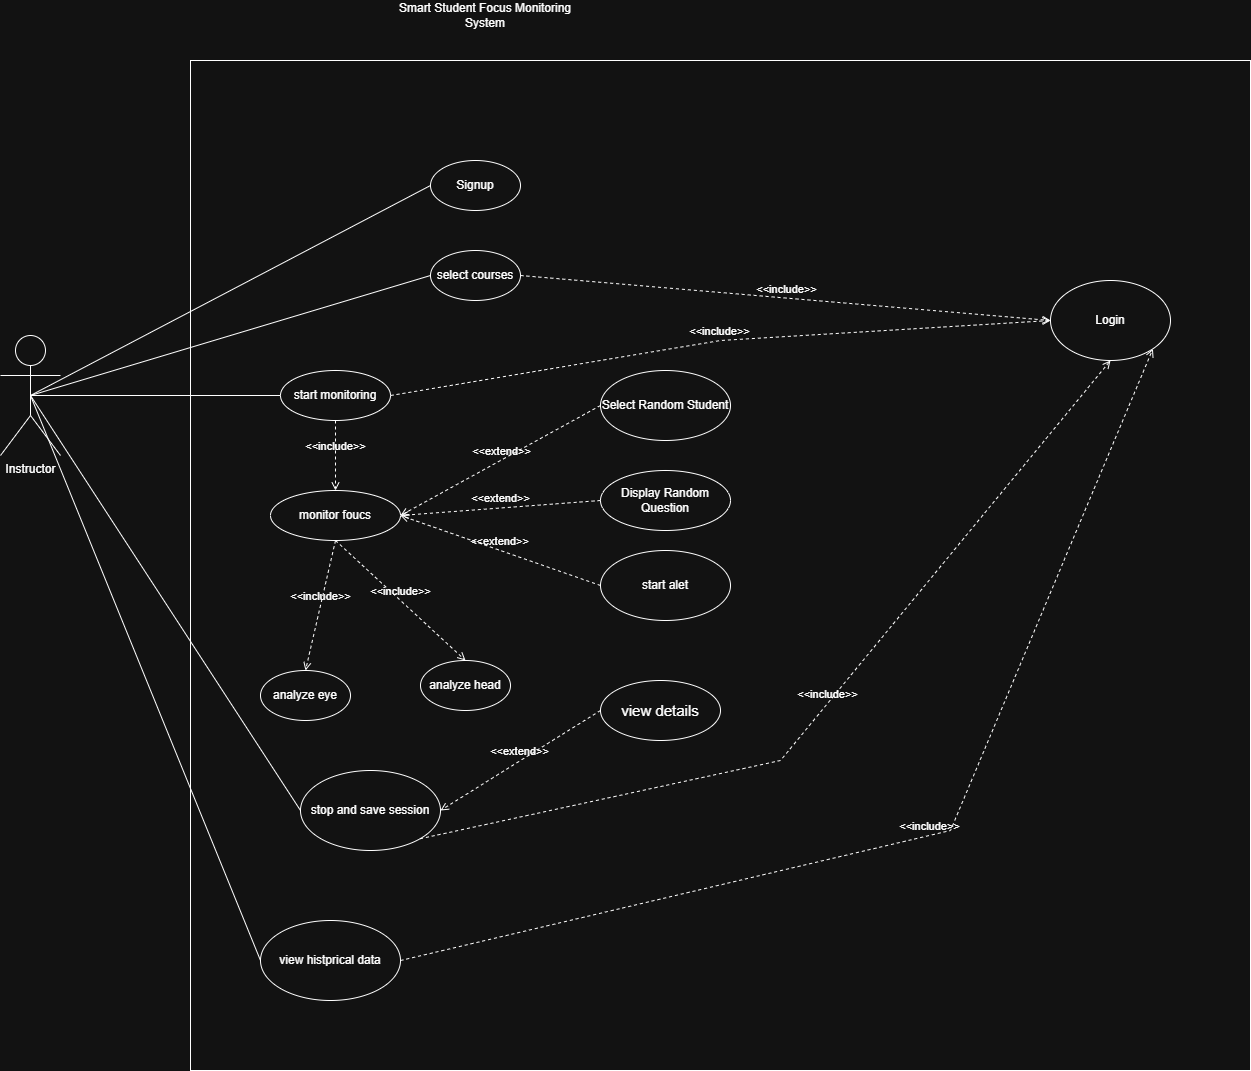

The diagram above was exported from draw.io. Its source (the exported page's mxGraphModel, read from the mxfile embedded in the PNG):
<mxGraphModel dx="1892" dy="1685" grid="1" gridSize="10" guides="1" tooltips="1" connect="1" arrows="1" fold="1" page="0" pageScale="1" pageWidth="850" pageHeight="1100" math="0" shadow="0">
  <root>
    <mxCell id="0" />
    <mxCell id="1" parent="0" />
    <mxCell id="842678AzZRF7R-iyidH4-1" parent="1" style="rounded=0;whiteSpace=wrap;html=1;fillColor=#FFFFFF00;" value="" vertex="1">
      <mxGeometry height="1010" width="1060" x="130" y="-440" as="geometry" />
    </mxCell>
    <mxCell id="842678AzZRF7R-iyidH4-2" parent="1" style="text;html=1;whiteSpace=wrap;strokeColor=none;fillColor=none;align=center;verticalAlign=middle;rounded=0;" value="Smart Student Focus Monitoring System" vertex="1">
      <mxGeometry height="30" width="190" x="330" y="-500" as="geometry" />
    </mxCell>
    <mxCell id="842678AzZRF7R-iyidH4-3" parent="1" style="shape=umlActor;verticalLabelPosition=bottom;verticalAlign=top;html=1;outlineConnect=0;" value="Instructor&lt;div&gt;&lt;br&gt;&lt;/div&gt;" vertex="1">
      <mxGeometry height="120" width="60" x="-60" y="-165" as="geometry" />
    </mxCell>
    <mxCell id="842678AzZRF7R-iyidH4-5" parent="1" style="ellipse;whiteSpace=wrap;html=1;" value="Login" vertex="1">
      <mxGeometry height="80" width="120" x="990" y="-220" as="geometry" />
    </mxCell>
    <mxCell id="842678AzZRF7R-iyidH4-6" parent="1" style="ellipse;whiteSpace=wrap;html=1;" value="Signup" vertex="1">
      <mxGeometry height="50" width="90" x="370" y="-340" as="geometry" />
    </mxCell>
    <mxCell id="842678AzZRF7R-iyidH4-8" parent="1" style="ellipse;whiteSpace=wrap;html=1;" value="select courses" vertex="1">
      <mxGeometry height="50" width="90" x="370" y="-250" as="geometry" />
    </mxCell>
    <mxCell id="842678AzZRF7R-iyidH4-9" parent="1" style="ellipse;whiteSpace=wrap;html=1;" value="start monitoring" vertex="1">
      <mxGeometry height="50" width="110" x="220" y="-130" as="geometry" />
    </mxCell>
    <mxCell id="842678AzZRF7R-iyidH4-10" parent="1" style="ellipse;whiteSpace=wrap;html=1;" value="monitor foucs" vertex="1">
      <mxGeometry height="50" width="130" x="210" y="-10" as="geometry" />
    </mxCell>
    <mxCell id="842678AzZRF7R-iyidH4-11" parent="1" style="ellipse;whiteSpace=wrap;html=1;" value="analyze eye" vertex="1">
      <mxGeometry height="50" width="90" x="200" y="170" as="geometry" />
    </mxCell>
    <mxCell id="842678AzZRF7R-iyidH4-12" parent="1" style="ellipse;whiteSpace=wrap;html=1;" value="analyze head" vertex="1">
      <mxGeometry height="50" width="90" x="360" y="160" as="geometry" />
    </mxCell>
    <mxCell id="842678AzZRF7R-iyidH4-13" parent="1" style="ellipse;whiteSpace=wrap;html=1;" value="stop and save session" vertex="1">
      <mxGeometry height="80" width="140" x="240" y="270" as="geometry" />
    </mxCell>
    <mxCell id="842678AzZRF7R-iyidH4-14" parent="1" style="ellipse;whiteSpace=wrap;html=1;" value="view histprical data" vertex="1">
      <mxGeometry height="80" width="140" x="200" y="420" as="geometry" />
    </mxCell>
    <mxCell id="842678AzZRF7R-iyidH4-15" parent="1" style="ellipse;whiteSpace=wrap;html=1;" value="Select Random Student" vertex="1">
      <mxGeometry height="70" width="130" x="540" y="-130" as="geometry" />
    </mxCell>
    <mxCell id="842678AzZRF7R-iyidH4-16" parent="1" style="ellipse;whiteSpace=wrap;html=1;" value="Display Random Question" vertex="1">
      <mxGeometry height="60" width="130" x="540" y="-30" as="geometry" />
    </mxCell>
    <mxCell id="842678AzZRF7R-iyidH4-17" parent="1" style="ellipse;whiteSpace=wrap;html=1;" value="start alet" vertex="1">
      <mxGeometry height="70" width="130" x="540" y="50" as="geometry" />
    </mxCell>
    <mxCell id="842678AzZRF7R-iyidH4-18" edge="1" parent="1" source="842678AzZRF7R-iyidH4-9" style="html=1;verticalAlign=bottom;labelBackgroundColor=none;endArrow=open;endFill=0;dashed=1;rounded=0;exitX=0.5;exitY=1;exitDx=0;exitDy=0;entryX=0.5;entryY=0;entryDx=0;entryDy=0;" target="842678AzZRF7R-iyidH4-10" value="&amp;lt;&amp;lt;include&amp;gt;&amp;gt;">
      <mxGeometry relative="1" width="160" as="geometry">
        <mxPoint x="170" y="-40" as="sourcePoint" />
        <mxPoint x="330" y="-40" as="targetPoint" />
      </mxGeometry>
    </mxCell>
    <mxCell id="842678AzZRF7R-iyidH4-19" edge="1" parent="1" source="842678AzZRF7R-iyidH4-10" style="html=1;verticalAlign=bottom;labelBackgroundColor=none;endArrow=open;endFill=0;dashed=1;rounded=0;exitX=0.5;exitY=1;exitDx=0;exitDy=0;entryX=0.5;entryY=0;entryDx=0;entryDy=0;" target="842678AzZRF7R-iyidH4-11" value="&amp;lt;&amp;lt;include&amp;gt;&amp;gt;">
      <mxGeometry relative="1" width="160" x="-0.0075" as="geometry">
        <mxPoint as="offset" />
        <mxPoint x="240" y="130" as="sourcePoint" />
        <mxPoint x="240" y="200" as="targetPoint" />
      </mxGeometry>
    </mxCell>
    <mxCell id="842678AzZRF7R-iyidH4-20" edge="1" parent="1" source="842678AzZRF7R-iyidH4-10" style="html=1;verticalAlign=bottom;labelBackgroundColor=none;endArrow=open;endFill=0;dashed=1;rounded=0;exitX=0.5;exitY=1;exitDx=0;exitDy=0;entryX=0.5;entryY=0;entryDx=0;entryDy=0;" target="842678AzZRF7R-iyidH4-12" value="&amp;lt;&amp;lt;include&amp;gt;&amp;gt;">
      <mxGeometry relative="1" width="160" as="geometry">
        <mxPoint x="240" y="130" as="sourcePoint" />
        <mxPoint x="240" y="200" as="targetPoint" />
      </mxGeometry>
    </mxCell>
    <mxCell id="842678AzZRF7R-iyidH4-21" edge="1" parent="1" source="842678AzZRF7R-iyidH4-15" style="html=1;verticalAlign=bottom;labelBackgroundColor=none;endArrow=open;endFill=0;dashed=1;rounded=0;exitX=0;exitY=0.5;exitDx=0;exitDy=0;entryX=1;entryY=0.5;entryDx=0;entryDy=0;" target="842678AzZRF7R-iyidH4-10" value="&amp;lt;&amp;lt;extend&amp;gt;&amp;gt;">
      <mxGeometry relative="1" width="160" as="geometry">
        <mxPoint x="380" y="-20" as="sourcePoint" />
        <mxPoint x="540" y="-20" as="targetPoint" />
      </mxGeometry>
    </mxCell>
    <mxCell id="842678AzZRF7R-iyidH4-22" edge="1" parent="1" source="842678AzZRF7R-iyidH4-17" style="html=1;verticalAlign=bottom;labelBackgroundColor=none;endArrow=open;endFill=0;dashed=1;rounded=0;exitX=0;exitY=0.5;exitDx=0;exitDy=0;entryX=1;entryY=0.5;entryDx=0;entryDy=0;" target="842678AzZRF7R-iyidH4-10" value="&amp;lt;&amp;lt;extend&amp;gt;&amp;gt;">
      <mxGeometry relative="1" width="160" as="geometry">
        <mxPoint x="640" y="60" as="sourcePoint" />
        <mxPoint x="440" y="160" as="targetPoint" />
      </mxGeometry>
    </mxCell>
    <mxCell id="842678AzZRF7R-iyidH4-23" edge="1" parent="1" source="842678AzZRF7R-iyidH4-16" style="html=1;verticalAlign=bottom;labelBackgroundColor=none;endArrow=open;endFill=0;dashed=1;rounded=0;exitX=0;exitY=0.5;exitDx=0;exitDy=0;entryX=1;entryY=0.5;entryDx=0;entryDy=0;" target="842678AzZRF7R-iyidH4-10" value="&amp;lt;&amp;lt;extend&amp;gt;&amp;gt;">
      <mxGeometry relative="1" width="160" as="geometry">
        <mxPoint x="680" y="60" as="sourcePoint" />
        <mxPoint x="480" y="160" as="targetPoint" />
      </mxGeometry>
    </mxCell>
    <mxCell id="842678AzZRF7R-iyidH4-26" edge="1" parent="1" source="842678AzZRF7R-iyidH4-3" style="endArrow=none;html=1;rounded=0;exitX=0.5;exitY=0.5;exitDx=0;exitDy=0;exitPerimeter=0;entryX=0;entryY=0.5;entryDx=0;entryDy=0;" target="842678AzZRF7R-iyidH4-6" value="">
      <mxGeometry height="50" relative="1" width="50" as="geometry">
        <mxPoint x="270" y="-5" as="sourcePoint" />
        <mxPoint x="550" y="-230" as="targetPoint" />
      </mxGeometry>
    </mxCell>
    <mxCell id="842678AzZRF7R-iyidH4-28" edge="1" parent="1" source="842678AzZRF7R-iyidH4-3" style="endArrow=none;html=1;rounded=0;exitX=0.5;exitY=0.5;exitDx=0;exitDy=0;exitPerimeter=0;entryX=0;entryY=0.5;entryDx=0;entryDy=0;" target="842678AzZRF7R-iyidH4-8" value="">
      <mxGeometry height="50" relative="1" width="50" as="geometry">
        <mxPoint x="180" y="-75" as="sourcePoint" />
        <mxPoint x="460" y="-300" as="targetPoint" />
      </mxGeometry>
    </mxCell>
    <mxCell id="842678AzZRF7R-iyidH4-29" edge="1" parent="1" source="842678AzZRF7R-iyidH4-3" style="endArrow=none;html=1;rounded=0;exitX=0.5;exitY=0.5;exitDx=0;exitDy=0;exitPerimeter=0;entryX=0;entryY=0.5;entryDx=0;entryDy=0;" target="842678AzZRF7R-iyidH4-9" value="">
      <mxGeometry height="50" relative="1" width="50" as="geometry">
        <mxPoint x="560" as="sourcePoint" />
        <mxPoint x="610" y="-50" as="targetPoint" />
      </mxGeometry>
    </mxCell>
    <mxCell id="842678AzZRF7R-iyidH4-30" edge="1" parent="1" source="842678AzZRF7R-iyidH4-3" style="endArrow=none;html=1;rounded=0;exitX=0.5;exitY=0.5;exitDx=0;exitDy=0;exitPerimeter=0;entryX=0;entryY=0.5;entryDx=0;entryDy=0;" target="842678AzZRF7R-iyidH4-13" value="">
      <mxGeometry height="50" relative="1" width="50" as="geometry">
        <mxPoint x="560" as="sourcePoint" />
        <mxPoint x="610" y="-50" as="targetPoint" />
      </mxGeometry>
    </mxCell>
    <mxCell id="842678AzZRF7R-iyidH4-31" edge="1" parent="1" source="842678AzZRF7R-iyidH4-14" style="endArrow=none;html=1;rounded=0;entryX=0.5;entryY=0.5;entryDx=0;entryDy=0;entryPerimeter=0;exitX=0;exitY=0.5;exitDx=0;exitDy=0;" target="842678AzZRF7R-iyidH4-3" value="">
      <mxGeometry height="50" relative="1" width="50" as="geometry">
        <mxPoint x="560" y="80" as="sourcePoint" />
        <mxPoint x="610" y="30" as="targetPoint" />
      </mxGeometry>
    </mxCell>
    <mxCell id="Wc_2VzVYzQMCcZXRglW5-1" parent="1" style="ellipse;whiteSpace=wrap;html=1;" value="&lt;font style=&quot;font-size: 15px;&quot;&gt;view details&lt;/font&gt;" vertex="1">
      <mxGeometry height="60" width="120" x="540" y="180" as="geometry" />
    </mxCell>
    <mxCell id="Wc_2VzVYzQMCcZXRglW5-4" edge="1" parent="1" source="842678AzZRF7R-iyidH4-8" style="html=1;verticalAlign=bottom;labelBackgroundColor=none;endArrow=open;endFill=0;dashed=1;rounded=0;exitX=1;exitY=0.5;exitDx=0;exitDy=0;entryX=0;entryY=0.5;entryDx=0;entryDy=0;" target="842678AzZRF7R-iyidH4-5" value="&amp;lt;&amp;lt;include&amp;gt;&amp;gt;">
      <mxGeometry relative="1" width="160" as="geometry">
        <mxPoint x="290" as="sourcePoint" />
        <mxPoint x="450" as="targetPoint" />
      </mxGeometry>
    </mxCell>
    <mxCell id="Wc_2VzVYzQMCcZXRglW5-5" edge="1" parent="1" source="842678AzZRF7R-iyidH4-9" style="html=1;verticalAlign=bottom;labelBackgroundColor=none;endArrow=open;endFill=0;dashed=1;rounded=0;exitX=1;exitY=0.5;exitDx=0;exitDy=0;" value="&amp;lt;&amp;lt;include&amp;gt;&amp;gt;">
      <mxGeometry relative="1" width="160" as="geometry">
        <Array as="points">
          <mxPoint x="660" y="-160" />
        </Array>
        <mxPoint x="290" as="sourcePoint" />
        <mxPoint x="990" y="-180" as="targetPoint" />
      </mxGeometry>
    </mxCell>
    <mxCell id="Wc_2VzVYzQMCcZXRglW5-6" edge="1" parent="1" source="842678AzZRF7R-iyidH4-13" style="html=1;verticalAlign=bottom;labelBackgroundColor=none;endArrow=open;endFill=0;dashed=1;rounded=0;exitX=1;exitY=1;exitDx=0;exitDy=0;entryX=0.5;entryY=1;entryDx=0;entryDy=0;" target="842678AzZRF7R-iyidH4-5" value="&amp;lt;&amp;lt;include&amp;gt;&amp;gt;">
      <mxGeometry relative="1" width="160" as="geometry">
        <Array as="points">
          <mxPoint x="720" y="260" />
        </Array>
        <mxPoint x="290" y="150" as="sourcePoint" />
        <mxPoint x="450" y="150" as="targetPoint" />
      </mxGeometry>
    </mxCell>
    <mxCell id="Wc_2VzVYzQMCcZXRglW5-7" edge="1" parent="1" source="842678AzZRF7R-iyidH4-14" style="html=1;verticalAlign=bottom;labelBackgroundColor=none;endArrow=open;endFill=0;dashed=1;rounded=0;exitX=1;exitY=0.5;exitDx=0;exitDy=0;entryX=1;entryY=1;entryDx=0;entryDy=0;" target="842678AzZRF7R-iyidH4-5" value="&amp;lt;&amp;lt;include&amp;gt;&amp;gt;">
      <mxGeometry relative="1" width="160" as="geometry">
        <Array as="points">
          <mxPoint x="890" y="330" />
        </Array>
        <mxPoint x="290" y="160" as="sourcePoint" />
        <mxPoint x="450" y="160" as="targetPoint" />
      </mxGeometry>
    </mxCell>
    <mxCell id="Wc_2VzVYzQMCcZXRglW5-8" edge="1" parent="1" source="Wc_2VzVYzQMCcZXRglW5-1" style="html=1;verticalAlign=bottom;labelBackgroundColor=none;endArrow=open;endFill=0;dashed=1;rounded=0;exitX=0;exitY=0.5;exitDx=0;exitDy=0;entryX=1;entryY=0.5;entryDx=0;entryDy=0;" target="842678AzZRF7R-iyidH4-13" value="&amp;lt;&amp;lt;extend&amp;gt;&amp;gt;">
      <mxGeometry relative="1" width="160" as="geometry">
        <mxPoint x="600" y="60" as="sourcePoint" />
        <mxPoint x="760" y="60" as="targetPoint" />
      </mxGeometry>
    </mxCell>
  </root>
</mxGraphModel>